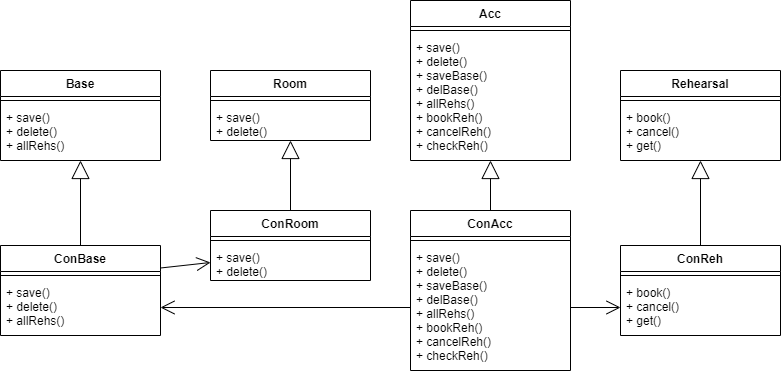

The diagram above was exported from draw.io. Its source (the exported page's mxGraphModel, read from the mxfile embedded in the PNG):
<mxGraphModel dx="920" dy="585" grid="1" gridSize="10" guides="1" tooltips="1" connect="1" arrows="1" fold="1" page="1" pageScale="1" pageWidth="827" pageHeight="1169" math="0" shadow="0">
  <root>
    <mxCell id="0" />
    <mxCell id="1" parent="0" />
    <mxCell id="xZ4qzTu6VhaeIft2GaR8-1" value="Acc" style="swimlane;fontStyle=1;align=center;verticalAlign=top;childLayout=stackLayout;horizontal=1;startSize=26;horizontalStack=0;resizeParent=1;resizeParentMax=0;resizeLast=0;collapsible=1;marginBottom=0;" vertex="1" parent="1">
      <mxGeometry x="440" y="30" width="160" height="160" as="geometry" />
    </mxCell>
    <mxCell id="xZ4qzTu6VhaeIft2GaR8-3" value="" style="line;strokeWidth=1;fillColor=none;align=left;verticalAlign=middle;spacingTop=-1;spacingLeft=3;spacingRight=3;rotatable=0;labelPosition=right;points=[];portConstraint=eastwest;" vertex="1" parent="xZ4qzTu6VhaeIft2GaR8-1">
      <mxGeometry y="26" width="160" height="8" as="geometry" />
    </mxCell>
    <mxCell id="xZ4qzTu6VhaeIft2GaR8-4" value="+ save()&#10;+ delete()&#10;+ saveBase()&#10;+ delBase()&#10;+ allRehs()&#10;+ bookReh()&#10;+ cancelReh()&#10;+ checkReh()" style="text;strokeColor=none;fillColor=none;align=left;verticalAlign=top;spacingLeft=4;spacingRight=4;overflow=hidden;rotatable=0;points=[[0,0.5],[1,0.5]];portConstraint=eastwest;" vertex="1" parent="xZ4qzTu6VhaeIft2GaR8-1">
      <mxGeometry y="34" width="160" height="126" as="geometry" />
    </mxCell>
    <mxCell id="xZ4qzTu6VhaeIft2GaR8-5" value="ConAcc" style="swimlane;fontStyle=1;align=center;verticalAlign=top;childLayout=stackLayout;horizontal=1;startSize=26;horizontalStack=0;resizeParent=1;resizeParentMax=0;resizeLast=0;collapsible=1;marginBottom=0;" vertex="1" parent="1">
      <mxGeometry x="440" y="240" width="160" height="160" as="geometry" />
    </mxCell>
    <mxCell id="xZ4qzTu6VhaeIft2GaR8-6" value="" style="line;strokeWidth=1;fillColor=none;align=left;verticalAlign=middle;spacingTop=-1;spacingLeft=3;spacingRight=3;rotatable=0;labelPosition=right;points=[];portConstraint=eastwest;" vertex="1" parent="xZ4qzTu6VhaeIft2GaR8-5">
      <mxGeometry y="26" width="160" height="8" as="geometry" />
    </mxCell>
    <mxCell id="xZ4qzTu6VhaeIft2GaR8-7" value="+ save()&#10;+ delete()&#10;+ saveBase()&#10;+ delBase()&#10;+ allRehs()&#10;+ bookReh()&#10;+ cancelReh()&#10;+ checkReh()" style="text;strokeColor=none;fillColor=none;align=left;verticalAlign=top;spacingLeft=4;spacingRight=4;overflow=hidden;rotatable=0;points=[[0,0.5],[1,0.5]];portConstraint=eastwest;" vertex="1" parent="xZ4qzTu6VhaeIft2GaR8-5">
      <mxGeometry y="34" width="160" height="126" as="geometry" />
    </mxCell>
    <mxCell id="xZ4qzTu6VhaeIft2GaR8-8" value="" style="endArrow=block;endSize=16;endFill=0;html=1;exitX=0.5;exitY=0;exitDx=0;exitDy=0;" edge="1" parent="1" source="xZ4qzTu6VhaeIft2GaR8-5" target="xZ4qzTu6VhaeIft2GaR8-4">
      <mxGeometry width="160" relative="1" as="geometry">
        <mxPoint x="436" y="280" as="sourcePoint" />
        <mxPoint x="356" y="190" as="targetPoint" />
      </mxGeometry>
    </mxCell>
    <mxCell id="xZ4qzTu6VhaeIft2GaR8-9" value="Base" style="swimlane;fontStyle=1;align=center;verticalAlign=top;childLayout=stackLayout;horizontal=1;startSize=26;horizontalStack=0;resizeParent=1;resizeParentMax=0;resizeLast=0;collapsible=1;marginBottom=0;" vertex="1" parent="1">
      <mxGeometry x="30" y="100" width="160" height="90" as="geometry" />
    </mxCell>
    <mxCell id="xZ4qzTu6VhaeIft2GaR8-10" value="" style="line;strokeWidth=1;fillColor=none;align=left;verticalAlign=middle;spacingTop=-1;spacingLeft=3;spacingRight=3;rotatable=0;labelPosition=right;points=[];portConstraint=eastwest;" vertex="1" parent="xZ4qzTu6VhaeIft2GaR8-9">
      <mxGeometry y="26" width="160" height="8" as="geometry" />
    </mxCell>
    <mxCell id="xZ4qzTu6VhaeIft2GaR8-11" value="+ save()&#10;+ delete()&#10;+ allRehs()" style="text;strokeColor=none;fillColor=none;align=left;verticalAlign=top;spacingLeft=4;spacingRight=4;overflow=hidden;rotatable=0;points=[[0,0.5],[1,0.5]];portConstraint=eastwest;" vertex="1" parent="xZ4qzTu6VhaeIft2GaR8-9">
      <mxGeometry y="34" width="160" height="56" as="geometry" />
    </mxCell>
    <mxCell id="xZ4qzTu6VhaeIft2GaR8-12" value="ConBase" style="swimlane;fontStyle=1;align=center;verticalAlign=top;childLayout=stackLayout;horizontal=1;startSize=26;horizontalStack=0;resizeParent=1;resizeParentMax=0;resizeLast=0;collapsible=1;marginBottom=0;" vertex="1" parent="1">
      <mxGeometry x="30" y="275" width="160" height="90" as="geometry" />
    </mxCell>
    <mxCell id="xZ4qzTu6VhaeIft2GaR8-13" value="" style="line;strokeWidth=1;fillColor=none;align=left;verticalAlign=middle;spacingTop=-1;spacingLeft=3;spacingRight=3;rotatable=0;labelPosition=right;points=[];portConstraint=eastwest;" vertex="1" parent="xZ4qzTu6VhaeIft2GaR8-12">
      <mxGeometry y="26" width="160" height="8" as="geometry" />
    </mxCell>
    <mxCell id="xZ4qzTu6VhaeIft2GaR8-14" value="+ save()&#10;+ delete()&#10;+ allRehs()" style="text;strokeColor=none;fillColor=none;align=left;verticalAlign=top;spacingLeft=4;spacingRight=4;overflow=hidden;rotatable=0;points=[[0,0.5],[1,0.5]];portConstraint=eastwest;" vertex="1" parent="xZ4qzTu6VhaeIft2GaR8-12">
      <mxGeometry y="34" width="160" height="56" as="geometry" />
    </mxCell>
    <mxCell id="xZ4qzTu6VhaeIft2GaR8-15" value="" style="endArrow=block;endSize=16;endFill=0;html=1;exitX=0.5;exitY=0;exitDx=0;exitDy=0;" edge="1" parent="1" source="xZ4qzTu6VhaeIft2GaR8-12" target="xZ4qzTu6VhaeIft2GaR8-11">
      <mxGeometry width="160" relative="1" as="geometry">
        <mxPoint x="26" y="370" as="sourcePoint" />
        <mxPoint x="-54" y="280" as="targetPoint" />
      </mxGeometry>
    </mxCell>
    <mxCell id="xZ4qzTu6VhaeIft2GaR8-16" value="Room" style="swimlane;fontStyle=1;align=center;verticalAlign=top;childLayout=stackLayout;horizontal=1;startSize=26;horizontalStack=0;resizeParent=1;resizeParentMax=0;resizeLast=0;collapsible=1;marginBottom=0;" vertex="1" parent="1">
      <mxGeometry x="240" y="100" width="160" height="70" as="geometry" />
    </mxCell>
    <mxCell id="xZ4qzTu6VhaeIft2GaR8-17" value="" style="line;strokeWidth=1;fillColor=none;align=left;verticalAlign=middle;spacingTop=-1;spacingLeft=3;spacingRight=3;rotatable=0;labelPosition=right;points=[];portConstraint=eastwest;" vertex="1" parent="xZ4qzTu6VhaeIft2GaR8-16">
      <mxGeometry y="26" width="160" height="8" as="geometry" />
    </mxCell>
    <mxCell id="xZ4qzTu6VhaeIft2GaR8-18" value="+ save()&#10;+ delete()" style="text;strokeColor=none;fillColor=none;align=left;verticalAlign=top;spacingLeft=4;spacingRight=4;overflow=hidden;rotatable=0;points=[[0,0.5],[1,0.5]];portConstraint=eastwest;" vertex="1" parent="xZ4qzTu6VhaeIft2GaR8-16">
      <mxGeometry y="34" width="160" height="36" as="geometry" />
    </mxCell>
    <mxCell id="xZ4qzTu6VhaeIft2GaR8-19" value="ConRoom" style="swimlane;fontStyle=1;align=center;verticalAlign=top;childLayout=stackLayout;horizontal=1;startSize=26;horizontalStack=0;resizeParent=1;resizeParentMax=0;resizeLast=0;collapsible=1;marginBottom=0;" vertex="1" parent="1">
      <mxGeometry x="240" y="240" width="160" height="70" as="geometry" />
    </mxCell>
    <mxCell id="xZ4qzTu6VhaeIft2GaR8-20" value="" style="line;strokeWidth=1;fillColor=none;align=left;verticalAlign=middle;spacingTop=-1;spacingLeft=3;spacingRight=3;rotatable=0;labelPosition=right;points=[];portConstraint=eastwest;" vertex="1" parent="xZ4qzTu6VhaeIft2GaR8-19">
      <mxGeometry y="26" width="160" height="8" as="geometry" />
    </mxCell>
    <mxCell id="xZ4qzTu6VhaeIft2GaR8-21" value="+ save()&#10;+ delete()" style="text;strokeColor=none;fillColor=none;align=left;verticalAlign=top;spacingLeft=4;spacingRight=4;overflow=hidden;rotatable=0;points=[[0,0.5],[1,0.5]];portConstraint=eastwest;" vertex="1" parent="xZ4qzTu6VhaeIft2GaR8-19">
      <mxGeometry y="34" width="160" height="36" as="geometry" />
    </mxCell>
    <mxCell id="xZ4qzTu6VhaeIft2GaR8-22" value="" style="endArrow=block;endSize=16;endFill=0;html=1;exitX=0.5;exitY=0;exitDx=0;exitDy=0;" edge="1" parent="1" source="xZ4qzTu6VhaeIft2GaR8-19" target="xZ4qzTu6VhaeIft2GaR8-18">
      <mxGeometry width="160" relative="1" as="geometry">
        <mxPoint x="236" y="350" as="sourcePoint" />
        <mxPoint x="156" y="260" as="targetPoint" />
      </mxGeometry>
    </mxCell>
    <mxCell id="xZ4qzTu6VhaeIft2GaR8-23" value="Rehearsal" style="swimlane;fontStyle=1;align=center;verticalAlign=top;childLayout=stackLayout;horizontal=1;startSize=26;horizontalStack=0;resizeParent=1;resizeParentMax=0;resizeLast=0;collapsible=1;marginBottom=0;" vertex="1" parent="1">
      <mxGeometry x="650" y="100" width="160" height="90" as="geometry" />
    </mxCell>
    <mxCell id="xZ4qzTu6VhaeIft2GaR8-24" value="" style="line;strokeWidth=1;fillColor=none;align=left;verticalAlign=middle;spacingTop=-1;spacingLeft=3;spacingRight=3;rotatable=0;labelPosition=right;points=[];portConstraint=eastwest;" vertex="1" parent="xZ4qzTu6VhaeIft2GaR8-23">
      <mxGeometry y="26" width="160" height="8" as="geometry" />
    </mxCell>
    <mxCell id="xZ4qzTu6VhaeIft2GaR8-25" value="+ book()&#10;+ cancel()&#10;+ get()" style="text;strokeColor=none;fillColor=none;align=left;verticalAlign=top;spacingLeft=4;spacingRight=4;overflow=hidden;rotatable=0;points=[[0,0.5],[1,0.5]];portConstraint=eastwest;" vertex="1" parent="xZ4qzTu6VhaeIft2GaR8-23">
      <mxGeometry y="34" width="160" height="56" as="geometry" />
    </mxCell>
    <mxCell id="xZ4qzTu6VhaeIft2GaR8-26" value="ConReh" style="swimlane;fontStyle=1;align=center;verticalAlign=top;childLayout=stackLayout;horizontal=1;startSize=26;horizontalStack=0;resizeParent=1;resizeParentMax=0;resizeLast=0;collapsible=1;marginBottom=0;" vertex="1" parent="1">
      <mxGeometry x="650" y="275" width="160" height="90" as="geometry" />
    </mxCell>
    <mxCell id="xZ4qzTu6VhaeIft2GaR8-27" value="" style="line;strokeWidth=1;fillColor=none;align=left;verticalAlign=middle;spacingTop=-1;spacingLeft=3;spacingRight=3;rotatable=0;labelPosition=right;points=[];portConstraint=eastwest;" vertex="1" parent="xZ4qzTu6VhaeIft2GaR8-26">
      <mxGeometry y="26" width="160" height="8" as="geometry" />
    </mxCell>
    <mxCell id="xZ4qzTu6VhaeIft2GaR8-28" value="+ book()&#10;+ cancel()&#10;+ get()" style="text;strokeColor=none;fillColor=none;align=left;verticalAlign=top;spacingLeft=4;spacingRight=4;overflow=hidden;rotatable=0;points=[[0,0.5],[1,0.5]];portConstraint=eastwest;" vertex="1" parent="xZ4qzTu6VhaeIft2GaR8-26">
      <mxGeometry y="34" width="160" height="56" as="geometry" />
    </mxCell>
    <mxCell id="xZ4qzTu6VhaeIft2GaR8-29" value="" style="endArrow=block;endSize=16;endFill=0;html=1;exitX=0.5;exitY=0;exitDx=0;exitDy=0;" edge="1" parent="1" source="xZ4qzTu6VhaeIft2GaR8-26" target="xZ4qzTu6VhaeIft2GaR8-25">
      <mxGeometry width="160" relative="1" as="geometry">
        <mxPoint x="646" y="280" as="sourcePoint" />
        <mxPoint x="566" y="190" as="targetPoint" />
      </mxGeometry>
    </mxCell>
    <mxCell id="xZ4qzTu6VhaeIft2GaR8-32" value="" style="endArrow=open;endFill=1;endSize=12;html=1;exitX=1;exitY=0.5;exitDx=0;exitDy=0;entryX=0;entryY=0.5;entryDx=0;entryDy=0;" edge="1" parent="1" source="xZ4qzTu6VhaeIft2GaR8-7" target="xZ4qzTu6VhaeIft2GaR8-28">
      <mxGeometry width="160" relative="1" as="geometry">
        <mxPoint x="360" y="220" as="sourcePoint" />
        <mxPoint x="520" y="220" as="targetPoint" />
      </mxGeometry>
    </mxCell>
    <mxCell id="xZ4qzTu6VhaeIft2GaR8-33" value="" style="endArrow=open;endFill=1;endSize=12;html=1;exitX=0;exitY=0.5;exitDx=0;exitDy=0;entryX=1;entryY=0.5;entryDx=0;entryDy=0;" edge="1" parent="1" source="xZ4qzTu6VhaeIft2GaR8-7" target="xZ4qzTu6VhaeIft2GaR8-14">
      <mxGeometry width="160" relative="1" as="geometry">
        <mxPoint x="360" y="220" as="sourcePoint" />
        <mxPoint x="520" y="220" as="targetPoint" />
      </mxGeometry>
    </mxCell>
    <mxCell id="xZ4qzTu6VhaeIft2GaR8-34" value="" style="endArrow=open;endFill=1;endSize=12;html=1;exitX=1;exitY=0.25;exitDx=0;exitDy=0;entryX=0;entryY=0.5;entryDx=0;entryDy=0;" edge="1" parent="1" source="xZ4qzTu6VhaeIft2GaR8-12" target="xZ4qzTu6VhaeIft2GaR8-21">
      <mxGeometry width="160" relative="1" as="geometry">
        <mxPoint x="360" y="220" as="sourcePoint" />
        <mxPoint x="520" y="220" as="targetPoint" />
      </mxGeometry>
    </mxCell>
  </root>
</mxGraphModel>